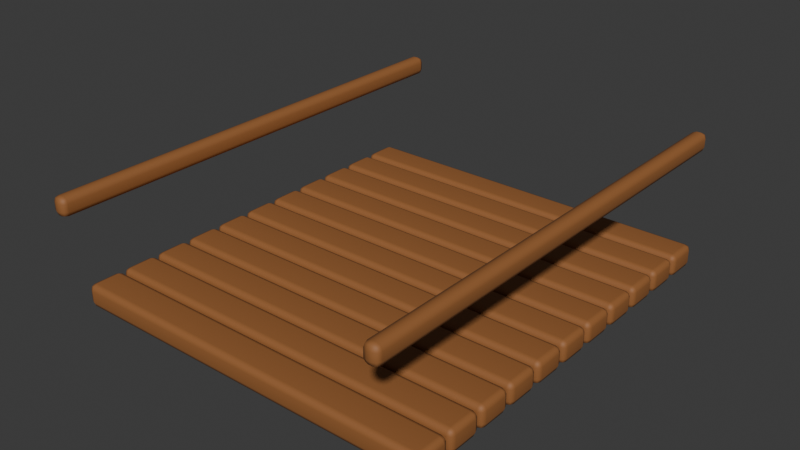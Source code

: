 # Source: JPN-21.blend  (saved by Blender 4.3.34; exported with 4.5.12 LTS)
import bpy
from mathutils import Matrix  # noqa: F401  (used for matrix-valued properties, if any)

bpy.ops.wm.read_factory_settings(use_empty=True)
scene = bpy.context.scene
scene.name = 'Scene'

# ---- collections
col_collection = bpy.data.collections.new('Collection'); scene.collection.children.link(col_collection)

# ---- materials (node trees are filled in below, after node groups)
mat_warm_timber = bpy.data.materials.new('warm-timber')
mat_warm_timber.diffuse_color = (0.31, 0.12, 0.035, 1.0)

# ---- material node trees
mat_warm_timber.use_nodes = True; mat_warm_timber.node_tree.nodes.clear()
_N = mat_warm_timber.node_tree.nodes; _L = mat_warm_timber.node_tree.links
n0 = _N.new('ShaderNodeBsdfPrincipled'); n0.name = 'Principled BSDF'; n0.location = (10, 300)
n0.inputs[0].default_value = (0.31, 0.12, 0.035, 1.0)
n0.inputs[2].default_value = 0.65
n1 = _N.new('ShaderNodeOutputMaterial'); n1.name = 'Material Output'; n1.location = (300, 300)
_L.new(n0.outputs[0], n1.inputs[0])
n1.is_active_output = True

# ---- world
world_world = bpy.data.worlds.new('World'); scene.world = world_world
world_world.use_nodes = True; world_world.node_tree.nodes.clear()
_N = world_world.node_tree.nodes; _L = world_world.node_tree.links
n0 = _N.new('ShaderNodeOutputWorld'); n0.name = 'World Output'; n0.location = (300, 300)
n1 = _N.new('ShaderNodeBackground'); n1.name = 'Background'; n1.location = (10, 300)
n1.inputs[0].default_value = (0.05088, 0.05088, 0.05088, 1.0)
_L.new(n1.outputs[0], n0.inputs[0])
n0.is_active_output = True
world_world.color = (0.05088, 0.05088, 0.05088)
world_world.sun_shadow_jitter_overblur = 0.0

# ---- meshes
me_cube_855 = bpy.data.meshes.new('Cube.855')
me_cube_855.from_pydata([(-1.0, -0.0925, -0.06), (-1.0, -0.0925, 0.06), (-1.0, 0.0925, -0.06), (-1.0, 0.0925, 0.06), (1.0, -0.0925, -0.06), (1.0, -0.0925, 0.06), (1.0, 0.0925, -0.06), (1.0, 0.0925, 0.06)], [], [(0, 1, 3, 2), (2, 3, 7, 6), (6, 7, 5, 4), (4, 5, 1, 0), (2, 6, 4, 0), (7, 3, 1, 5)])
_uv = me_cube_855.uv_layers.new(name='UVMap')
_uv.uv.foreach_set('vector', [0.375, 0.0, 0.625, 0.0, 0.625, 0.25, 0.375, 0.25, 0.375, 0.25, 0.625, 0.25, 0.625, 0.5, 0.375, 0.5, 0.375, 0.5, 0.625, 0.5, 0.625, 0.75, 0.375, 0.75, 0.375, 0.75, 0.625, 0.75, 0.625, 1.0, 0.375, 1.0, 0.125, 0.5, 0.375, 0.5, 0.375, 0.75, 0.125, 0.75, 0.625, 0.5, 0.875, 0.5, 0.875, 0.75, 0.625, 0.75])
me_cube_855.materials.append(mat_warm_timber)
me_cube_855.update()
me_cube_856 = bpy.data.meshes.new('Cube.856')
me_cube_856.from_pydata([(-1.0, -0.0925, -0.06), (-1.0, -0.0925, 0.06), (-1.0, 0.0925, -0.06), (-1.0, 0.0925, 0.06), (1.0, -0.0925, -0.06), (1.0, -0.0925, 0.06), (1.0, 0.0925, -0.06), (1.0, 0.0925, 0.06)], [], [(0, 1, 3, 2), (2, 3, 7, 6), (6, 7, 5, 4), (4, 5, 1, 0), (2, 6, 4, 0), (7, 3, 1, 5)])
_uv = me_cube_856.uv_layers.new(name='UVMap')
_uv.uv.foreach_set('vector', [0.375, 0.0, 0.625, 0.0, 0.625, 0.25, 0.375, 0.25, 0.375, 0.25, 0.625, 0.25, 0.625, 0.5, 0.375, 0.5, 0.375, 0.5, 0.625, 0.5, 0.625, 0.75, 0.375, 0.75, 0.375, 0.75, 0.625, 0.75, 0.625, 1.0, 0.375, 1.0, 0.125, 0.5, 0.375, 0.5, 0.375, 0.75, 0.125, 0.75, 0.625, 0.5, 0.875, 0.5, 0.875, 0.75, 0.625, 0.75])
me_cube_856.materials.append(mat_warm_timber)
me_cube_856.update()
me_cube_857 = bpy.data.meshes.new('Cube.857')
me_cube_857.from_pydata([(-1.0, -0.0925, -0.06), (-1.0, -0.0925, 0.06), (-1.0, 0.0925, -0.06), (-1.0, 0.0925, 0.06), (1.0, -0.0925, -0.06), (1.0, -0.0925, 0.06), (1.0, 0.0925, -0.06), (1.0, 0.0925, 0.06)], [], [(0, 1, 3, 2), (2, 3, 7, 6), (6, 7, 5, 4), (4, 5, 1, 0), (2, 6, 4, 0), (7, 3, 1, 5)])
_uv = me_cube_857.uv_layers.new(name='UVMap')
_uv.uv.foreach_set('vector', [0.375, 0.0, 0.625, 0.0, 0.625, 0.25, 0.375, 0.25, 0.375, 0.25, 0.625, 0.25, 0.625, 0.5, 0.375, 0.5, 0.375, 0.5, 0.625, 0.5, 0.625, 0.75, 0.375, 0.75, 0.375, 0.75, 0.625, 0.75, 0.625, 1.0, 0.375, 1.0, 0.125, 0.5, 0.375, 0.5, 0.375, 0.75, 0.125, 0.75, 0.625, 0.5, 0.875, 0.5, 0.875, 0.75, 0.625, 0.75])
me_cube_857.materials.append(mat_warm_timber)
me_cube_857.update()
me_cube_858 = bpy.data.meshes.new('Cube.858')
me_cube_858.from_pydata([(-1.0, -0.0925, -0.06), (-1.0, -0.0925, 0.06), (-1.0, 0.0925, -0.06), (-1.0, 0.0925, 0.06), (1.0, -0.0925, -0.06), (1.0, -0.0925, 0.06), (1.0, 0.0925, -0.06), (1.0, 0.0925, 0.06)], [], [(0, 1, 3, 2), (2, 3, 7, 6), (6, 7, 5, 4), (4, 5, 1, 0), (2, 6, 4, 0), (7, 3, 1, 5)])
_uv = me_cube_858.uv_layers.new(name='UVMap')
_uv.uv.foreach_set('vector', [0.375, 0.0, 0.625, 0.0, 0.625, 0.25, 0.375, 0.25, 0.375, 0.25, 0.625, 0.25, 0.625, 0.5, 0.375, 0.5, 0.375, 0.5, 0.625, 0.5, 0.625, 0.75, 0.375, 0.75, 0.375, 0.75, 0.625, 0.75, 0.625, 1.0, 0.375, 1.0, 0.125, 0.5, 0.375, 0.5, 0.375, 0.75, 0.125, 0.75, 0.625, 0.5, 0.875, 0.5, 0.875, 0.75, 0.625, 0.75])
me_cube_858.materials.append(mat_warm_timber)
me_cube_858.update()
me_cube_859 = bpy.data.meshes.new('Cube.859')
me_cube_859.from_pydata([(-1.0, -0.0925, -0.06), (-1.0, -0.0925, 0.06), (-1.0, 0.0925, -0.06), (-1.0, 0.0925, 0.06), (1.0, -0.0925, -0.06), (1.0, -0.0925, 0.06), (1.0, 0.0925, -0.06), (1.0, 0.0925, 0.06)], [], [(0, 1, 3, 2), (2, 3, 7, 6), (6, 7, 5, 4), (4, 5, 1, 0), (2, 6, 4, 0), (7, 3, 1, 5)])
_uv = me_cube_859.uv_layers.new(name='UVMap')
_uv.uv.foreach_set('vector', [0.375, 0.0, 0.625, 0.0, 0.625, 0.25, 0.375, 0.25, 0.375, 0.25, 0.625, 0.25, 0.625, 0.5, 0.375, 0.5, 0.375, 0.5, 0.625, 0.5, 0.625, 0.75, 0.375, 0.75, 0.375, 0.75, 0.625, 0.75, 0.625, 1.0, 0.375, 1.0, 0.125, 0.5, 0.375, 0.5, 0.375, 0.75, 0.125, 0.75, 0.625, 0.5, 0.875, 0.5, 0.875, 0.75, 0.625, 0.75])
me_cube_859.materials.append(mat_warm_timber)
me_cube_859.update()
me_cube_860 = bpy.data.meshes.new('Cube.860')
me_cube_860.from_pydata([(-1.0, -0.0925, -0.06), (-1.0, -0.0925, 0.06), (-1.0, 0.0925, -0.06), (-1.0, 0.0925, 0.06), (1.0, -0.0925, -0.06), (1.0, -0.0925, 0.06), (1.0, 0.0925, -0.06), (1.0, 0.0925, 0.06)], [], [(0, 1, 3, 2), (2, 3, 7, 6), (6, 7, 5, 4), (4, 5, 1, 0), (2, 6, 4, 0), (7, 3, 1, 5)])
_uv = me_cube_860.uv_layers.new(name='UVMap')
_uv.uv.foreach_set('vector', [0.375, 0.0, 0.625, 0.0, 0.625, 0.25, 0.375, 0.25, 0.375, 0.25, 0.625, 0.25, 0.625, 0.5, 0.375, 0.5, 0.375, 0.5, 0.625, 0.5, 0.625, 0.75, 0.375, 0.75, 0.375, 0.75, 0.625, 0.75, 0.625, 1.0, 0.375, 1.0, 0.125, 0.5, 0.375, 0.5, 0.375, 0.75, 0.125, 0.75, 0.625, 0.5, 0.875, 0.5, 0.875, 0.75, 0.625, 0.75])
me_cube_860.materials.append(mat_warm_timber)
me_cube_860.update()
me_cube_861 = bpy.data.meshes.new('Cube.861')
me_cube_861.from_pydata([(-1.0, -0.0925, -0.06), (-1.0, -0.0925, 0.06), (-1.0, 0.0925, -0.06), (-1.0, 0.0925, 0.06), (1.0, -0.0925, -0.06), (1.0, -0.0925, 0.06), (1.0, 0.0925, -0.06), (1.0, 0.0925, 0.06)], [], [(0, 1, 3, 2), (2, 3, 7, 6), (6, 7, 5, 4), (4, 5, 1, 0), (2, 6, 4, 0), (7, 3, 1, 5)])
_uv = me_cube_861.uv_layers.new(name='UVMap')
_uv.uv.foreach_set('vector', [0.375, 0.0, 0.625, 0.0, 0.625, 0.25, 0.375, 0.25, 0.375, 0.25, 0.625, 0.25, 0.625, 0.5, 0.375, 0.5, 0.375, 0.5, 0.625, 0.5, 0.625, 0.75, 0.375, 0.75, 0.375, 0.75, 0.625, 0.75, 0.625, 1.0, 0.375, 1.0, 0.125, 0.5, 0.375, 0.5, 0.375, 0.75, 0.125, 0.75, 0.625, 0.5, 0.875, 0.5, 0.875, 0.75, 0.625, 0.75])
me_cube_861.materials.append(mat_warm_timber)
me_cube_861.update()
me_cube_862 = bpy.data.meshes.new('Cube.862')
me_cube_862.from_pydata([(-1.0, -0.0925, -0.06), (-1.0, -0.0925, 0.06), (-1.0, 0.0925, -0.06), (-1.0, 0.0925, 0.06), (1.0, -0.0925, -0.06), (1.0, -0.0925, 0.06), (1.0, 0.0925, -0.06), (1.0, 0.0925, 0.06)], [], [(0, 1, 3, 2), (2, 3, 7, 6), (6, 7, 5, 4), (4, 5, 1, 0), (2, 6, 4, 0), (7, 3, 1, 5)])
_uv = me_cube_862.uv_layers.new(name='UVMap')
_uv.uv.foreach_set('vector', [0.375, 0.0, 0.625, 0.0, 0.625, 0.25, 0.375, 0.25, 0.375, 0.25, 0.625, 0.25, 0.625, 0.5, 0.375, 0.5, 0.375, 0.5, 0.625, 0.5, 0.625, 0.75, 0.375, 0.75, 0.375, 0.75, 0.625, 0.75, 0.625, 1.0, 0.375, 1.0, 0.125, 0.5, 0.375, 0.5, 0.375, 0.75, 0.125, 0.75, 0.625, 0.5, 0.875, 0.5, 0.875, 0.75, 0.625, 0.75])
me_cube_862.materials.append(mat_warm_timber)
me_cube_862.update()
me_cube_863 = bpy.data.meshes.new('Cube.863')
me_cube_863.from_pydata([(-1.0, -0.0925, -0.06), (-1.0, -0.0925, 0.06), (-1.0, 0.0925, -0.06), (-1.0, 0.0925, 0.06), (1.0, -0.0925, -0.06), (1.0, -0.0925, 0.06), (1.0, 0.0925, -0.06), (1.0, 0.0925, 0.06)], [], [(0, 1, 3, 2), (2, 3, 7, 6), (6, 7, 5, 4), (4, 5, 1, 0), (2, 6, 4, 0), (7, 3, 1, 5)])
_uv = me_cube_863.uv_layers.new(name='UVMap')
_uv.uv.foreach_set('vector', [0.375, 0.0, 0.625, 0.0, 0.625, 0.25, 0.375, 0.25, 0.375, 0.25, 0.625, 0.25, 0.625, 0.5, 0.375, 0.5, 0.375, 0.5, 0.625, 0.5, 0.625, 0.75, 0.375, 0.75, 0.375, 0.75, 0.625, 0.75, 0.625, 1.0, 0.375, 1.0, 0.125, 0.5, 0.375, 0.5, 0.375, 0.75, 0.125, 0.75, 0.625, 0.5, 0.875, 0.5, 0.875, 0.75, 0.625, 0.75])
me_cube_863.materials.append(mat_warm_timber)
me_cube_863.update()
me_cube_864 = bpy.data.meshes.new('Cube.864')
me_cube_864.from_pydata([(-1.0, -0.0925, -0.06), (-1.0, -0.0925, 0.06), (-1.0, 0.0925, -0.06), (-1.0, 0.0925, 0.06), (1.0, -0.0925, -0.06), (1.0, -0.0925, 0.06), (1.0, 0.0925, -0.06), (1.0, 0.0925, 0.06)], [], [(0, 1, 3, 2), (2, 3, 7, 6), (6, 7, 5, 4), (4, 5, 1, 0), (2, 6, 4, 0), (7, 3, 1, 5)])
_uv = me_cube_864.uv_layers.new(name='UVMap')
_uv.uv.foreach_set('vector', [0.375, 0.0, 0.625, 0.0, 0.625, 0.25, 0.375, 0.25, 0.375, 0.25, 0.625, 0.25, 0.625, 0.5, 0.375, 0.5, 0.375, 0.5, 0.625, 0.5, 0.625, 0.75, 0.375, 0.75, 0.375, 0.75, 0.625, 0.75, 0.625, 1.0, 0.375, 1.0, 0.125, 0.5, 0.375, 0.5, 0.375, 0.75, 0.125, 0.75, 0.625, 0.5, 0.875, 0.5, 0.875, 0.75, 0.625, 0.75])
me_cube_864.materials.append(mat_warm_timber)
me_cube_864.update()
me_cube_865 = bpy.data.meshes.new('Cube.865')
me_cube_865.from_pydata([(-1.0, -0.0925, -0.06), (-1.0, -0.0925, 0.06), (-1.0, 0.0925, -0.06), (-1.0, 0.0925, 0.06), (1.0, -0.0925, -0.06), (1.0, -0.0925, 0.06), (1.0, 0.0925, -0.06), (1.0, 0.0925, 0.06)], [], [(0, 1, 3, 2), (2, 3, 7, 6), (6, 7, 5, 4), (4, 5, 1, 0), (2, 6, 4, 0), (7, 3, 1, 5)])
_uv = me_cube_865.uv_layers.new(name='UVMap')
_uv.uv.foreach_set('vector', [0.375, 0.0, 0.625, 0.0, 0.625, 0.25, 0.375, 0.25, 0.375, 0.25, 0.625, 0.25, 0.625, 0.5, 0.375, 0.5, 0.375, 0.5, 0.625, 0.5, 0.625, 0.75, 0.375, 0.75, 0.375, 0.75, 0.625, 0.75, 0.625, 1.0, 0.375, 1.0, 0.125, 0.5, 0.375, 0.5, 0.375, 0.75, 0.125, 0.75, 0.625, 0.5, 0.875, 0.5, 0.875, 0.75, 0.625, 0.75])
me_cube_865.materials.append(mat_warm_timber)
me_cube_865.update()
me_cube_866 = bpy.data.meshes.new('Cube.866')
me_cube_866.from_pydata([(-0.04, -1.25, -0.05), (-0.04, -1.25, 0.05), (-0.04, 1.25, -0.05), (-0.04, 1.25, 0.05), (0.04, -1.25, -0.05), (0.04, -1.25, 0.05), (0.04, 1.25, -0.05), (0.04, 1.25, 0.05)], [], [(0, 1, 3, 2), (2, 3, 7, 6), (6, 7, 5, 4), (4, 5, 1, 0), (2, 6, 4, 0), (7, 3, 1, 5)])
_uv = me_cube_866.uv_layers.new(name='UVMap')
_uv.uv.foreach_set('vector', [0.375, 0.0, 0.625, 0.0, 0.625, 0.25, 0.375, 0.25, 0.375, 0.25, 0.625, 0.25, 0.625, 0.5, 0.375, 0.5, 0.375, 0.5, 0.625, 0.5, 0.625, 0.75, 0.375, 0.75, 0.375, 0.75, 0.625, 0.75, 0.625, 1.0, 0.375, 1.0, 0.125, 0.5, 0.375, 0.5, 0.375, 0.75, 0.125, 0.75, 0.625, 0.5, 0.875, 0.5, 0.875, 0.75, 0.625, 0.75])
me_cube_866.materials.append(mat_warm_timber)
me_cube_866.update()
me_cube_867 = bpy.data.meshes.new('Cube.867')
me_cube_867.from_pydata([(-0.04, -1.25, -0.05), (-0.04, -1.25, 0.05), (-0.04, 1.25, -0.05), (-0.04, 1.25, 0.05), (0.04, -1.25, -0.05), (0.04, -1.25, 0.05), (0.04, 1.25, -0.05), (0.04, 1.25, 0.05)], [], [(0, 1, 3, 2), (2, 3, 7, 6), (6, 7, 5, 4), (4, 5, 1, 0), (2, 6, 4, 0), (7, 3, 1, 5)])
_uv = me_cube_867.uv_layers.new(name='UVMap')
_uv.uv.foreach_set('vector', [0.375, 0.0, 0.625, 0.0, 0.625, 0.25, 0.375, 0.25, 0.375, 0.25, 0.625, 0.25, 0.625, 0.5, 0.375, 0.5, 0.375, 0.5, 0.625, 0.5, 0.625, 0.75, 0.375, 0.75, 0.375, 0.75, 0.625, 0.75, 0.625, 1.0, 0.375, 1.0, 0.125, 0.5, 0.375, 0.5, 0.375, 0.75, 0.125, 0.75, 0.625, 0.5, 0.875, 0.5, 0.875, 0.75, 0.625, 0.75])
me_cube_867.materials.append(mat_warm_timber)
me_cube_867.update()

# ---- objects
ob_bridge_plank = bpy.data.objects.new('bridge plank', me_cube_855)
ob_bridge_plank_001 = bpy.data.objects.new('bridge plank.001', me_cube_856)
ob_bridge_plank_002 = bpy.data.objects.new('bridge plank.002', me_cube_857)
ob_bridge_plank_003 = bpy.data.objects.new('bridge plank.003', me_cube_858)
ob_bridge_plank_004 = bpy.data.objects.new('bridge plank.004', me_cube_859)
ob_bridge_plank_005 = bpy.data.objects.new('bridge plank.005', me_cube_860)
ob_bridge_plank_006 = bpy.data.objects.new('bridge plank.006', me_cube_861)
ob_bridge_plank_007 = bpy.data.objects.new('bridge plank.007', me_cube_862)
ob_bridge_plank_008 = bpy.data.objects.new('bridge plank.008', me_cube_863)
ob_bridge_plank_009 = bpy.data.objects.new('bridge plank.009', me_cube_864)
ob_bridge_plank_010 = bpy.data.objects.new('bridge plank.010', me_cube_865)
ob_handrail = bpy.data.objects.new('handrail', me_cube_866)
ob_handrail_001 = bpy.data.objects.new('handrail.001', me_cube_867)

# ---- transforms, parenting, visibility, modifiers, constraints
ob_bridge_plank.location = (0.0, -1.0, 0.25)
_m = ob_bridge_plank.modifiers.new('soft manufactured edges', 'BEVEL')
_m.width = 0.03
_m.width_pct = 0.03
_m.segments = 2
_m = ob_bridge_plank.modifiers.new('weighted normals', 'WEIGHTED_NORMAL')
ob_bridge_plank_001.location = (0.0, -0.8, 0.25)
_m = ob_bridge_plank_001.modifiers.new('soft manufactured edges', 'BEVEL')
_m.width = 0.03
_m.width_pct = 0.03
_m.segments = 2
_m = ob_bridge_plank_001.modifiers.new('weighted normals', 'WEIGHTED_NORMAL')
ob_bridge_plank_002.location = (0.0, -0.6, 0.25)
_m = ob_bridge_plank_002.modifiers.new('soft manufactured edges', 'BEVEL')
_m.width = 0.03
_m.width_pct = 0.03
_m.segments = 2
_m = ob_bridge_plank_002.modifiers.new('weighted normals', 'WEIGHTED_NORMAL')
ob_bridge_plank_003.location = (0.0, -0.4, 0.25)
_m = ob_bridge_plank_003.modifiers.new('soft manufactured edges', 'BEVEL')
_m.width = 0.03
_m.width_pct = 0.03
_m.segments = 2
_m = ob_bridge_plank_003.modifiers.new('weighted normals', 'WEIGHTED_NORMAL')
ob_bridge_plank_004.location = (0.0, -0.2, 0.25)
_m = ob_bridge_plank_004.modifiers.new('soft manufactured edges', 'BEVEL')
_m.width = 0.03
_m.width_pct = 0.03
_m.segments = 2
_m = ob_bridge_plank_004.modifiers.new('weighted normals', 'WEIGHTED_NORMAL')
ob_bridge_plank_005.location = (0.0, 0.0, 0.25)
_m = ob_bridge_plank_005.modifiers.new('soft manufactured edges', 'BEVEL')
_m.width = 0.03
_m.width_pct = 0.03
_m.segments = 2
_m = ob_bridge_plank_005.modifiers.new('weighted normals', 'WEIGHTED_NORMAL')
ob_bridge_plank_006.location = (0.0, 0.2, 0.25)
_m = ob_bridge_plank_006.modifiers.new('soft manufactured edges', 'BEVEL')
_m.width = 0.03
_m.width_pct = 0.03
_m.segments = 2
_m = ob_bridge_plank_006.modifiers.new('weighted normals', 'WEIGHTED_NORMAL')
ob_bridge_plank_007.location = (0.0, 0.4, 0.25)
_m = ob_bridge_plank_007.modifiers.new('soft manufactured edges', 'BEVEL')
_m.width = 0.03
_m.width_pct = 0.03
_m.segments = 2
_m = ob_bridge_plank_007.modifiers.new('weighted normals', 'WEIGHTED_NORMAL')
ob_bridge_plank_008.location = (0.0, 0.6, 0.25)
_m = ob_bridge_plank_008.modifiers.new('soft manufactured edges', 'BEVEL')
_m.width = 0.03
_m.width_pct = 0.03
_m.segments = 2
_m = ob_bridge_plank_008.modifiers.new('weighted normals', 'WEIGHTED_NORMAL')
ob_bridge_plank_009.location = (0.0, 0.8, 0.25)
_m = ob_bridge_plank_009.modifiers.new('soft manufactured edges', 'BEVEL')
_m.width = 0.03
_m.width_pct = 0.03
_m.segments = 2
_m = ob_bridge_plank_009.modifiers.new('weighted normals', 'WEIGHTED_NORMAL')
ob_bridge_plank_010.location = (0.0, 1.0, 0.25)
_m = ob_bridge_plank_010.modifiers.new('soft manufactured edges', 'BEVEL')
_m.width = 0.03
_m.width_pct = 0.03
_m.segments = 2
_m = ob_bridge_plank_010.modifiers.new('weighted normals', 'WEIGHTED_NORMAL')
ob_handrail.location = (-0.9, 0.0, 0.8)
_m = ob_handrail.modifiers.new('soft manufactured edges', 'BEVEL')
_m.width = 0.03
_m.width_pct = 0.03
_m.segments = 2
_m = ob_handrail.modifiers.new('weighted normals', 'WEIGHTED_NORMAL')
ob_handrail_001.location = (0.9, 0.0, 0.8)
_m = ob_handrail_001.modifiers.new('soft manufactured edges', 'BEVEL')
_m.width = 0.03
_m.width_pct = 0.03
_m.segments = 2
_m = ob_handrail_001.modifiers.new('weighted normals', 'WEIGHTED_NORMAL')

# ---- collection membership
col_collection.objects.link(ob_bridge_plank)
col_collection.objects.link(ob_bridge_plank_001)
col_collection.objects.link(ob_bridge_plank_002)
col_collection.objects.link(ob_bridge_plank_003)
col_collection.objects.link(ob_bridge_plank_004)
col_collection.objects.link(ob_bridge_plank_005)
col_collection.objects.link(ob_bridge_plank_006)
col_collection.objects.link(ob_bridge_plank_007)
col_collection.objects.link(ob_bridge_plank_008)
col_collection.objects.link(ob_bridge_plank_009)
col_collection.objects.link(ob_bridge_plank_010)
col_collection.objects.link(ob_handrail)
col_collection.objects.link(ob_handrail_001)

# ---- scene / render settings (as saved in the file)
scene.frame_start = 1; scene.frame_end = 120; scene.frame_set(1)
scene.render.engine = 'BLENDER_EEVEE_NEXT'
bpy.context.view_layer.update()

# ---- added for rendering (the .blend has no active camera and no usable light): camera, sun
cam_auto = bpy.data.cameras.new('AutoCamera')
cam_auto.lens = 50.0
cam_auto.sensor_width = 36.0
cam_auto.clip_end = 1000.0
ob_auto_camera = bpy.data.objects.new('AutoCamera', cam_auto)
scene.collection.objects.link(ob_auto_camera)
ob_auto_camera.location = (3.02445, -3.62934, 2.93956)
ob_auto_camera.rotation_euler = (1.09748, -7.21219e-08, 0.694738)
scene.camera = ob_auto_camera
light_auto_sun = bpy.data.lights.new('AutoSun', 'SUN')
light_auto_sun.energy = 3.0
light_auto_sun.angle = 0.0523599
ob_auto_sun = bpy.data.objects.new('AutoSun', light_auto_sun)
scene.collection.objects.link(ob_auto_sun)
ob_auto_sun.rotation_euler = (0.872665, 0.174533, 0.523599)
bpy.context.view_layer.update()
